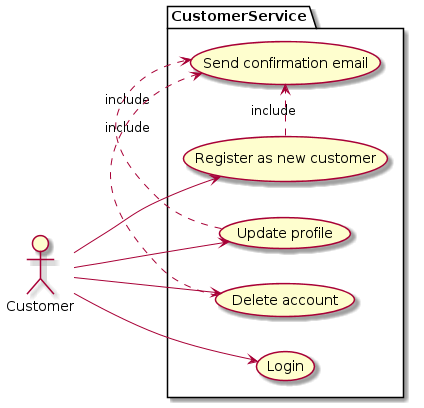

The diagram above was rendered by PlantUML. Its source (embedded in the PNG):
@startuml
left to right direction
actor Customer

package CustomerService {
    Customer --> (Register as new customer)
    (Register as new customer) .> (Send confirmation email) : include 
    Customer --> (Update profile) 
    (Update profile) .> (Send confirmation email) : include 
    Customer --> (Delete account) 
    (Delete account) .> (Send confirmation email) : include
    Customer --> (Login)
}
@enduml